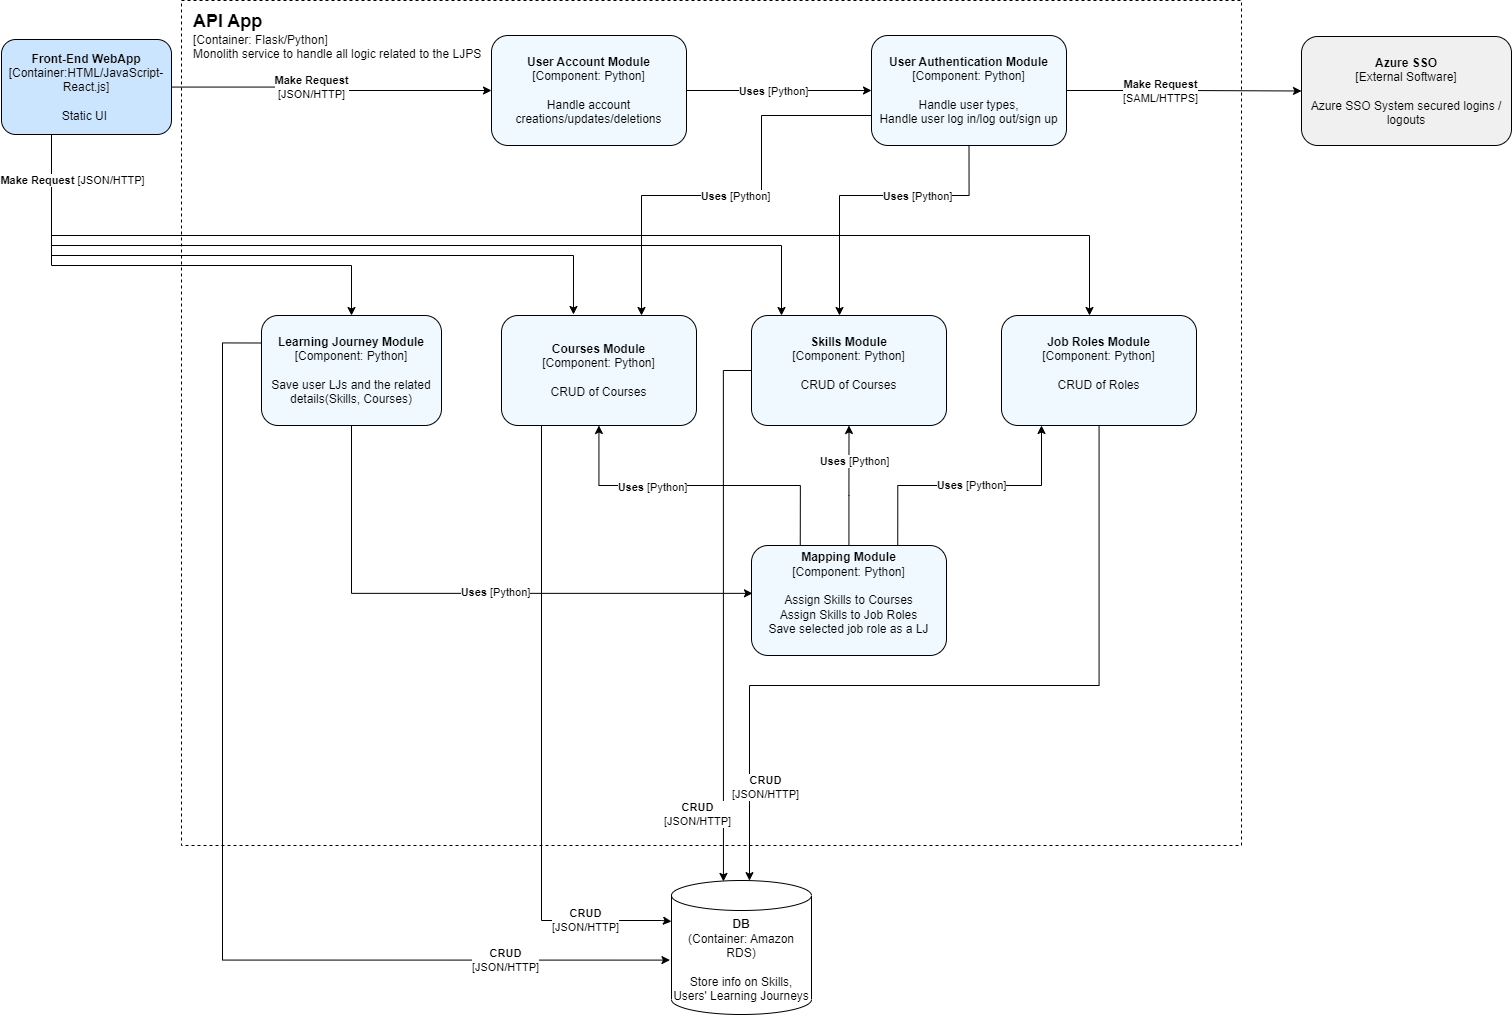

The diagram above was exported from draw.io. Its source (the exported page's mxGraphModel, read from the mxfile embedded in the PNG):
<mxGraphModel dx="3548" dy="1648" grid="1" gridSize="10" guides="1" tooltips="1" connect="1" arrows="1" fold="1" page="1" pageScale="1" pageWidth="850" pageHeight="1100" math="0" shadow="0">
  <root>
    <mxCell id="0" />
    <mxCell id="1" parent="0" />
    <mxCell id="KZEy0d0SL2cJgnn_cpYP-1" value="" style="rounded=0;whiteSpace=wrap;html=1;fillColor=none;dashed=1;" parent="1" vertex="1">
      <mxGeometry x="-1580" y="-465" width="750" height="705" as="geometry" />
    </mxCell>
    <mxCell id="KZEy0d0SL2cJgnn_cpYP-2" value="&lt;div&gt;&lt;b&gt;Learning Journey Planning System&lt;/b&gt;&lt;/div&gt;&lt;div&gt;[Container]&lt;br&gt;&lt;/div&gt;" style="text;html=1;strokeColor=none;fillColor=none;align=left;verticalAlign=middle;whiteSpace=wrap;rounded=0;" parent="1" vertex="1">
      <mxGeometry x="-1579" y="206" width="200" height="30" as="geometry" />
    </mxCell>
    <mxCell id="KZEy0d0SL2cJgnn_cpYP-12" value="&lt;div&gt;&lt;br&gt;&lt;/div&gt;&lt;div&gt;&lt;br&gt;&lt;/div&gt;&lt;div&gt;&lt;br&gt;&lt;/div&gt;&lt;div&gt;&lt;br&gt;&lt;/div&gt;&lt;div&gt;&lt;br&gt;&lt;/div&gt;&lt;div&gt;DB &lt;br&gt;&lt;/div&gt;&lt;div&gt;(Amazon RDS)&lt;br&gt;&lt;/div&gt;&lt;div&gt;&lt;br&gt;&lt;/div&gt;&lt;div&gt;Store info on Skills, Users' Learning Journeys&lt;br&gt;&lt;/div&gt;" style="shape=cylinder3;whiteSpace=wrap;html=1;boundedLbl=1;backgroundOutline=1;size=15;fillColor=none;" parent="1" vertex="1">
      <mxGeometry x="-1100" y="330" width="90" height="80" as="geometry" />
    </mxCell>
    <mxCell id="KZEy0d0SL2cJgnn_cpYP-13" value="LJPS&lt;br&gt;&lt;div&gt;[Container: Flask/Python]&lt;/div&gt;&lt;div&gt;Monolith service to handle all logic related to the LJPS&lt;br&gt;&lt;/div&gt;" style="text;html=1;align=center;verticalAlign=middle;resizable=0;points=[];autosize=1;strokeColor=none;fillColor=none;" parent="1" vertex="1">
      <mxGeometry x="-1810" y="-525" width="320" height="60" as="geometry" />
    </mxCell>
    <mxCell id="KZEy0d0SL2cJgnn_cpYP-20" value="Azure SSO&lt;br&gt;External Software&lt;br&gt;Handles secured logins / logouts" style="rounded=1;whiteSpace=wrap;html=1;fillColor=#B8B8B8;" parent="1" vertex="1">
      <mxGeometry x="-760" y="-450" width="210" height="130" as="geometry" />
    </mxCell>
    <mxCell id="KZEy0d0SL2cJgnn_cpYP-22" style="edgeStyle=orthogonalEdgeStyle;rounded=0;orthogonalLoop=1;jettySize=auto;html=1;entryX=1;entryY=0;entryDx=0;entryDy=52.5;entryPerimeter=0;" parent="1" source="3jPnp3e68X-D3R52zUFr-2" target="KZEy0d0SL2cJgnn_cpYP-12" edge="1">
      <mxGeometry relative="1" as="geometry">
        <mxPoint x="-650.039999999999" y="236.98999999999978" as="sourcePoint" />
      </mxGeometry>
    </mxCell>
    <mxCell id="KZEy0d0SL2cJgnn_cpYP-23" value="CRUD&lt;br&gt;[JSON/HTTP]" style="edgeLabel;html=1;align=center;verticalAlign=middle;resizable=0;points=[];" parent="KZEy0d0SL2cJgnn_cpYP-22" connectable="0" vertex="1">
      <mxGeometry x="-0.5453" y="-3" relative="1" as="geometry">
        <mxPoint as="offset" />
      </mxGeometry>
    </mxCell>
    <mxCell id="KZEy0d0SL2cJgnn_cpYP-27" style="edgeStyle=orthogonalEdgeStyle;rounded=0;orthogonalLoop=1;jettySize=auto;html=1;entryX=0;entryY=0;entryDx=0;entryDy=52.5;entryPerimeter=0;exitX=0.5;exitY=1;exitDx=0;exitDy=0;" parent="1" source="3jPnp3e68X-D3R52zUFr-3" target="KZEy0d0SL2cJgnn_cpYP-12" edge="1">
      <mxGeometry relative="1" as="geometry">
        <mxPoint x="-1110" y="-210" as="sourcePoint" />
      </mxGeometry>
    </mxCell>
    <mxCell id="KZEy0d0SL2cJgnn_cpYP-28" value="Read/Write&lt;br&gt;[JSON/HTTP]" style="edgeLabel;html=1;align=center;verticalAlign=middle;resizable=0;points=[];" parent="KZEy0d0SL2cJgnn_cpYP-27" connectable="0" vertex="1">
      <mxGeometry x="0.1782" relative="1" as="geometry">
        <mxPoint y="-14" as="offset" />
      </mxGeometry>
    </mxCell>
    <mxCell id="ewKRLUU4onxx_JhwUC7S-9" style="edgeStyle=orthogonalEdgeStyle;rounded=0;orthogonalLoop=1;jettySize=auto;html=1;" parent="1" source="KZEy0d0SL2cJgnn_cpYP-33" target="3jPnp3e68X-D3R52zUFr-1" edge="1">
      <mxGeometry relative="1" as="geometry" />
    </mxCell>
    <mxCell id="ewKRLUU4onxx_JhwUC7S-10" value="Make Request [JSON/HTTP]" style="edgeLabel;html=1;align=center;verticalAlign=middle;resizable=0;points=[];" parent="ewKRLUU4onxx_JhwUC7S-9" connectable="0" vertex="1">
      <mxGeometry x="-0.3319" y="-1" relative="1" as="geometry">
        <mxPoint x="31" y="-1" as="offset" />
      </mxGeometry>
    </mxCell>
    <mxCell id="ewKRLUU4onxx_JhwUC7S-11" style="edgeStyle=orthogonalEdgeStyle;rounded=0;orthogonalLoop=1;jettySize=auto;html=1;" parent="1" source="KZEy0d0SL2cJgnn_cpYP-33" target="3jPnp3e68X-D3R52zUFr-3" edge="1">
      <mxGeometry relative="1" as="geometry">
        <Array as="points">
          <mxPoint x="-1695" y="-70" />
          <mxPoint x="-1230" y="-70" />
        </Array>
      </mxGeometry>
    </mxCell>
    <mxCell id="ewKRLUU4onxx_JhwUC7S-12" style="edgeStyle=orthogonalEdgeStyle;rounded=0;orthogonalLoop=1;jettySize=auto;html=1;exitX=0.5;exitY=1;exitDx=0;exitDy=0;" parent="1" source="KZEy0d0SL2cJgnn_cpYP-33" target="3jPnp3e68X-D3R52zUFr-2" edge="1">
      <mxGeometry relative="1" as="geometry">
        <Array as="points">
          <mxPoint x="-1695" y="-70" />
          <mxPoint x="-1020" y="-70" />
        </Array>
      </mxGeometry>
    </mxCell>
    <mxCell id="ewKRLUU4onxx_JhwUC7S-13" value="Make Request [JSON/HTTP]" style="edgeLabel;html=1;align=center;verticalAlign=middle;resizable=0;points=[];" parent="ewKRLUU4onxx_JhwUC7S-12" connectable="0" vertex="1">
      <mxGeometry x="-0.6323" y="5" relative="1" as="geometry">
        <mxPoint as="offset" />
      </mxGeometry>
    </mxCell>
    <mxCell id="KZEy0d0SL2cJgnn_cpYP-33" value="Front-End&lt;br&gt;[Container:HTML/JavaScript-&lt;br&gt;React.js]&lt;br&gt;Static UI&amp;nbsp; " style="rounded=1;whiteSpace=wrap;html=1;fillColor=#66B2FF;strokeColor=#000099;" parent="1" vertex="1">
      <mxGeometry x="-1770" y="-430" width="170" height="110" as="geometry" />
    </mxCell>
    <mxCell id="xjoJXiXS8-y3UB2uSkSv-1" style="edgeStyle=orthogonalEdgeStyle;rounded=0;orthogonalLoop=1;jettySize=auto;html=1;entryX=0.005;entryY=0.638;entryDx=0;entryDy=0;entryPerimeter=0;" parent="1" source="78IeGuNjT5gf6BuoA3K9-2" target="KZEy0d0SL2cJgnn_cpYP-20" edge="1">
      <mxGeometry relative="1" as="geometry" />
    </mxCell>
    <mxCell id="xjoJXiXS8-y3UB2uSkSv-2" value="&lt;div&gt;Make Request&lt;/div&gt;&lt;div&gt;[SAML/HTTPS]&lt;br&gt;&lt;/div&gt;" style="edgeLabel;html=1;align=center;verticalAlign=middle;resizable=0;points=[];" parent="xjoJXiXS8-y3UB2uSkSv-1" connectable="0" vertex="1">
      <mxGeometry x="-0.208" relative="1" as="geometry">
        <mxPoint as="offset" />
      </mxGeometry>
    </mxCell>
    <mxCell id="ewKRLUU4onxx_JhwUC7S-3" style="edgeStyle=orthogonalEdgeStyle;rounded=0;orthogonalLoop=1;jettySize=auto;html=1;exitX=0.5;exitY=1;exitDx=0;exitDy=0;" parent="1" source="78IeGuNjT5gf6BuoA3K9-2" target="3jPnp3e68X-D3R52zUFr-2" edge="1">
      <mxGeometry relative="1" as="geometry" />
    </mxCell>
    <mxCell id="ewKRLUU4onxx_JhwUC7S-4" value="Uses [Python]" style="edgeLabel;html=1;align=center;verticalAlign=middle;resizable=0;points=[];" parent="ewKRLUU4onxx_JhwUC7S-3" connectable="0" vertex="1">
      <mxGeometry x="-0.2957" relative="1" as="geometry">
        <mxPoint x="3" y="39" as="offset" />
      </mxGeometry>
    </mxCell>
    <mxCell id="ewKRLUU4onxx_JhwUC7S-5" style="edgeStyle=orthogonalEdgeStyle;rounded=0;orthogonalLoop=1;jettySize=auto;html=1;" parent="1" source="78IeGuNjT5gf6BuoA3K9-2" target="3jPnp3e68X-D3R52zUFr-3" edge="1">
      <mxGeometry relative="1" as="geometry">
        <Array as="points">
          <mxPoint x="-973" y="-200" />
          <mxPoint x="-1190" y="-200" />
        </Array>
      </mxGeometry>
    </mxCell>
    <mxCell id="ewKRLUU4onxx_JhwUC7S-6" value="Uses [Python]" style="edgeLabel;html=1;align=center;verticalAlign=middle;resizable=0;points=[];" parent="ewKRLUU4onxx_JhwUC7S-5" connectable="0" vertex="1">
      <mxGeometry x="0.3429" y="-3" relative="1" as="geometry">
        <mxPoint y="-1" as="offset" />
      </mxGeometry>
    </mxCell>
    <mxCell id="78IeGuNjT5gf6BuoA3K9-2" value="&lt;div&gt;User Authentication Module&lt;/div&gt;&lt;div&gt;[Component: Python]&lt;/div&gt;&lt;div&gt;&lt;br&gt;&lt;/div&gt;&lt;div&gt;Handle user types,&lt;/div&gt;&lt;div&gt;Handle user log in/log out/sign up&lt;br&gt;&lt;/div&gt;" style="rounded=1;whiteSpace=wrap;html=1;fillColor=#ADF7FF;strokeColor=#000099;glass=0;shadow=0;" parent="1" vertex="1">
      <mxGeometry x="-1070" y="-430" width="195" height="110" as="geometry" />
    </mxCell>
    <mxCell id="ewKRLUU4onxx_JhwUC7S-14" style="edgeStyle=orthogonalEdgeStyle;rounded=0;orthogonalLoop=1;jettySize=auto;html=1;entryX=0;entryY=0;entryDx=0;entryDy=52.5;entryPerimeter=0;" parent="1" source="78IeGuNjT5gf6BuoA3K9-4" target="KZEy0d0SL2cJgnn_cpYP-12" edge="1">
      <mxGeometry relative="1" as="geometry">
        <Array as="points">
          <mxPoint x="-1469" y="383" />
        </Array>
      </mxGeometry>
    </mxCell>
    <mxCell id="ewKRLUU4onxx_JhwUC7S-17" value="CRUD&lt;br&gt;[JSON/HTTP]" style="edgeLabel;html=1;align=center;verticalAlign=middle;resizable=0;points=[];" parent="ewKRLUU4onxx_JhwUC7S-14" connectable="0" vertex="1">
      <mxGeometry x="-0.537" y="-1" relative="1" as="geometry">
        <mxPoint x="1" y="52" as="offset" />
      </mxGeometry>
    </mxCell>
    <mxCell id="78IeGuNjT5gf6BuoA3K9-4" value="&lt;div&gt;Learning Journey Module&lt;/div&gt;&lt;div&gt;[Component: Python]&lt;/div&gt;&lt;div&gt;&lt;br&gt;&lt;/div&gt;Save user LJs and the related details(Skills, Courses)" style="rounded=1;whiteSpace=wrap;html=1;fillColor=#ADF7FF;strokeColor=#000099;glass=0;shadow=0;" parent="1" vertex="1">
      <mxGeometry x="-1559" y="40" width="180" height="110" as="geometry" />
    </mxCell>
    <mxCell id="ewKRLUU4onxx_JhwUC7S-1" style="edgeStyle=orthogonalEdgeStyle;rounded=0;orthogonalLoop=1;jettySize=auto;html=1;" parent="1" source="3jPnp3e68X-D3R52zUFr-1" target="78IeGuNjT5gf6BuoA3K9-2" edge="1">
      <mxGeometry relative="1" as="geometry" />
    </mxCell>
    <mxCell id="ewKRLUU4onxx_JhwUC7S-2" value="Uses [Python]" style="edgeLabel;html=1;align=center;verticalAlign=middle;resizable=0;points=[];" parent="ewKRLUU4onxx_JhwUC7S-1" connectable="0" vertex="1">
      <mxGeometry x="-0.2467" relative="1" as="geometry">
        <mxPoint x="16" as="offset" />
      </mxGeometry>
    </mxCell>
    <mxCell id="3jPnp3e68X-D3R52zUFr-1" value="&lt;div&gt;User Account Module&lt;/div&gt;&lt;div&gt;[Component: Python]&lt;/div&gt;&lt;div&gt;&lt;br&gt;&lt;/div&gt;&lt;div&gt;Handle account creations/updates/deletions&lt;br&gt;&lt;/div&gt;" style="rounded=1;whiteSpace=wrap;html=1;fillColor=#ADF7FF;strokeColor=#000099;glass=0;shadow=0;" parent="1" vertex="1">
      <mxGeometry x="-1372" y="-430" width="195" height="110" as="geometry" />
    </mxCell>
    <mxCell id="3jPnp3e68X-D3R52zUFr-2" value="&lt;div&gt;HR Module&lt;/div&gt;&lt;div&gt;[Component: Python]&lt;/div&gt;&lt;div&gt;&lt;br&gt;&lt;/div&gt;&lt;div&gt;Handle HR-only activities:&lt;/div&gt;&lt;div&gt;CRUD of&amp;nbsp; Skills&lt;/div&gt;&lt;div&gt;CRUD of Courses&lt;br&gt;&lt;/div&gt;" style="rounded=1;whiteSpace=wrap;html=1;fillColor=#ADF7FF;strokeColor=#000099;glass=0;shadow=0;" parent="1" vertex="1">
      <mxGeometry x="-1060" y="40" width="195" height="110" as="geometry" />
    </mxCell>
    <mxCell id="ewKRLUU4onxx_JhwUC7S-7" style="edgeStyle=orthogonalEdgeStyle;rounded=0;orthogonalLoop=1;jettySize=auto;html=1;exitX=0;exitY=0.5;exitDx=0;exitDy=0;entryX=1;entryY=0.5;entryDx=0;entryDy=0;" parent="1" source="3jPnp3e68X-D3R52zUFr-3" target="78IeGuNjT5gf6BuoA3K9-4" edge="1">
      <mxGeometry relative="1" as="geometry" />
    </mxCell>
    <mxCell id="ewKRLUU4onxx_JhwUC7S-8" value="Uses [Python]" style="edgeLabel;html=1;align=center;verticalAlign=middle;resizable=0;points=[];" parent="ewKRLUU4onxx_JhwUC7S-7" connectable="0" vertex="1">
      <mxGeometry x="0.3103" y="2" relative="1" as="geometry">
        <mxPoint x="15" y="-2" as="offset" />
      </mxGeometry>
    </mxCell>
    <mxCell id="3jPnp3e68X-D3R52zUFr-3" value="&lt;div&gt;Staff Module&lt;/div&gt;&lt;div&gt;[Component: Python]&lt;/div&gt;&lt;div&gt;&lt;br&gt;&lt;/div&gt;&lt;div&gt;Handle Staff-only activities:&lt;/div&gt;&lt;div&gt;View Job Role, Skills, Courses&lt;br&gt;&lt;/div&gt;" style="rounded=1;whiteSpace=wrap;html=1;fillColor=#ADF7FF;strokeColor=#000099;glass=0;shadow=0;" parent="1" vertex="1">
      <mxGeometry x="-1287.5" y="40" width="195" height="110" as="geometry" />
    </mxCell>
    <mxCell id="lg7W3WsInoNvkqBmCAXv-1" value="&lt;div&gt;Trainer Module&lt;/div&gt;&lt;div&gt;[Component: Python]&lt;/div&gt;&lt;div&gt;&lt;br&gt;&lt;/div&gt;&lt;div&gt;Handle Manger-only activities:&lt;/div&gt;&lt;div&gt;CRUD of&amp;nbsp; Skills&lt;/div&gt;&lt;div&gt;CRUD of Courses&lt;br&gt;&lt;/div&gt;" style="rounded=1;whiteSpace=wrap;html=1;fillColor=#ADF7FF;strokeColor=#000099;glass=0;shadow=0;" parent="1" vertex="1">
      <mxGeometry x="-620" width="195" height="110" as="geometry" />
    </mxCell>
    <mxCell id="lg7W3WsInoNvkqBmCAXv-2" value="&lt;div&gt;Mananger Module&lt;/div&gt;&lt;div&gt;[Component: Python]&lt;/div&gt;&lt;div&gt;&lt;br&gt;&lt;/div&gt;&lt;div&gt;Handle Manger-only activities:&lt;/div&gt;&lt;div&gt;View Courses completed by Team&lt;/div&gt;" style="rounded=1;whiteSpace=wrap;html=1;fillColor=#ADF7FF;strokeColor=#000099;glass=0;shadow=0;" parent="1" vertex="1">
      <mxGeometry x="-840" width="195" height="110" as="geometry" />
    </mxCell>
  </root>
</mxGraphModel>